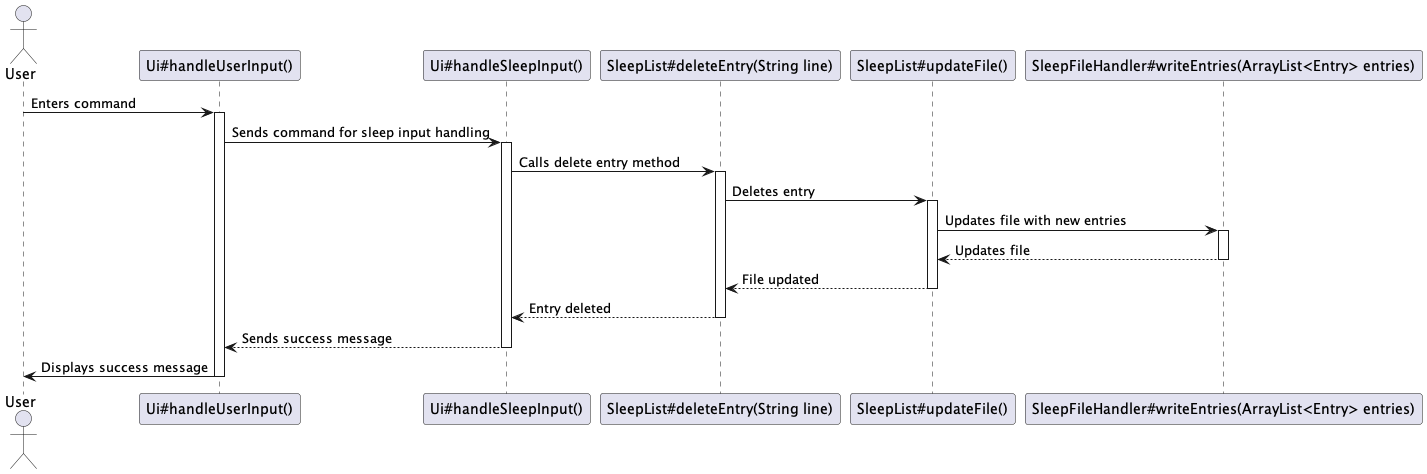

The diagram above was rendered by PlantUML. Its source (embedded in the PNG):
@startuml
actor User
participant "Ui#handleUserInput()" as UI
participant "Ui#handleSleepInput()" as SleepInput
participant "SleepList#deleteEntry(String line)" as DeleteEntry
participant "SleepList#updateFile()" as UpdateFile
participant "SleepFileHandler#writeEntries(ArrayList<Entry> entries)" as WriteEntries

User -> UI : Enters command
activate UI
UI -> SleepInput : Sends command for sleep input handling
activate SleepInput
SleepInput -> DeleteEntry : Calls delete entry method
activate DeleteEntry
DeleteEntry -> UpdateFile : Deletes entry
activate UpdateFile
UpdateFile -> WriteEntries : Updates file with new entries
activate WriteEntries
WriteEntries --> UpdateFile : Updates file
deactivate WriteEntries
UpdateFile --> DeleteEntry : File updated
deactivate UpdateFile
DeleteEntry --> SleepInput : Entry deleted
deactivate DeleteEntry
SleepInput --> UI : Sends success message
deactivate SleepInput
UI -> User : Displays success message
deactivate UI
@enduml